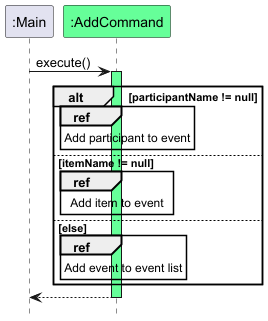

The diagram above was rendered by PlantUML. Its source (embedded in the PNG):
@startuml
!include style.puml
hide footbox

participant ":Main" as main
participant ":AddCommand" as command COMMAND_COLOUR

main -> command : execute()
activate command COMMAND_COLOUR

alt participantName != null
    ref over command : Add participant to event
else itemName != null
    ref over command : Add item to event
else else
    ref over command : Add event to event list
end

return


@enduml